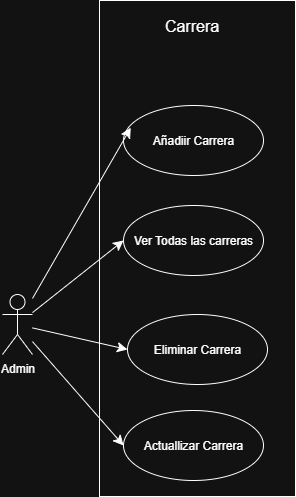

The diagram above was exported from draw.io. Its source (the exported page's mxGraphModel, read from the mxfile embedded in the PNG):
<mxGraphModel dx="1345" dy="1139" grid="0" gridSize="10" guides="1" tooltips="1" connect="1" arrows="1" fold="1" page="0" pageScale="1" pageWidth="827" pageHeight="1169" math="0" shadow="0">
  <root>
    <mxCell id="0" />
    <mxCell id="1" parent="0" />
    <mxCell id="zROEvBxPJg2SuVajR6uk-11" value="" style="rounded=0;whiteSpace=wrap;html=1;" parent="1" vertex="1">
      <mxGeometry x="282" y="-124" width="196" height="496" as="geometry" />
    </mxCell>
    <mxCell id="zROEvBxPJg2SuVajR6uk-8" style="edgeStyle=none;curved=1;rounded=0;orthogonalLoop=1;jettySize=auto;html=1;entryX=0;entryY=0.5;entryDx=0;entryDy=0;fontSize=12;startSize=8;endSize=8;" parent="1" source="zROEvBxPJg2SuVajR6uk-1" target="zROEvBxPJg2SuVajR6uk-3" edge="1">
      <mxGeometry relative="1" as="geometry" />
    </mxCell>
    <mxCell id="zROEvBxPJg2SuVajR6uk-9" style="edgeStyle=none;curved=1;rounded=0;orthogonalLoop=1;jettySize=auto;html=1;entryX=0;entryY=0.5;entryDx=0;entryDy=0;fontSize=12;startSize=8;endSize=8;" parent="1" source="zROEvBxPJg2SuVajR6uk-1" target="zROEvBxPJg2SuVajR6uk-6" edge="1">
      <mxGeometry relative="1" as="geometry" />
    </mxCell>
    <mxCell id="zROEvBxPJg2SuVajR6uk-10" style="edgeStyle=none;curved=1;rounded=0;orthogonalLoop=1;jettySize=auto;html=1;entryX=0;entryY=0.5;entryDx=0;entryDy=0;fontSize=12;startSize=8;endSize=8;" parent="1" source="zROEvBxPJg2SuVajR6uk-1" target="zROEvBxPJg2SuVajR6uk-4" edge="1">
      <mxGeometry relative="1" as="geometry" />
    </mxCell>
    <mxCell id="zROEvBxPJg2SuVajR6uk-1" value="Admin" style="shape=umlActor;verticalLabelPosition=bottom;verticalAlign=top;html=1;" parent="1" vertex="1">
      <mxGeometry x="185" y="170" width="30" height="60" as="geometry" />
    </mxCell>
    <mxCell id="zROEvBxPJg2SuVajR6uk-3" value="Ver Todas las carreras" style="ellipse;whiteSpace=wrap;html=1;" parent="1" vertex="1">
      <mxGeometry x="306" y="81" width="140" height="70" as="geometry" />
    </mxCell>
    <mxCell id="zROEvBxPJg2SuVajR6uk-4" value="Actuallizar Carrera" style="ellipse;whiteSpace=wrap;html=1;" parent="1" vertex="1">
      <mxGeometry x="306" y="286" width="140" height="70" as="geometry" />
    </mxCell>
    <mxCell id="zROEvBxPJg2SuVajR6uk-5" value="Añadiir Carrera" style="ellipse;whiteSpace=wrap;html=1;" parent="1" vertex="1">
      <mxGeometry x="306" y="-19" width="140" height="70" as="geometry" />
    </mxCell>
    <mxCell id="zROEvBxPJg2SuVajR6uk-6" value="Eliminar Carrera" style="ellipse;whiteSpace=wrap;html=1;" parent="1" vertex="1">
      <mxGeometry x="310" y="190" width="140" height="70" as="geometry" />
    </mxCell>
    <mxCell id="zROEvBxPJg2SuVajR6uk-7" style="edgeStyle=none;curved=1;rounded=0;orthogonalLoop=1;jettySize=auto;html=1;entryX=0.052;entryY=0.317;entryDx=0;entryDy=0;entryPerimeter=0;fontSize=12;startSize=8;endSize=8;" parent="1" source="zROEvBxPJg2SuVajR6uk-1" target="zROEvBxPJg2SuVajR6uk-5" edge="1">
      <mxGeometry relative="1" as="geometry" />
    </mxCell>
    <mxCell id="zROEvBxPJg2SuVajR6uk-12" value="Carrera" style="text;html=1;align=center;verticalAlign=middle;resizable=0;points=[];autosize=1;strokeColor=none;fillColor=none;fontSize=16;" parent="1" vertex="1">
      <mxGeometry x="338" y="-115" width="72" height="31" as="geometry" />
    </mxCell>
  </root>
</mxGraphModel>